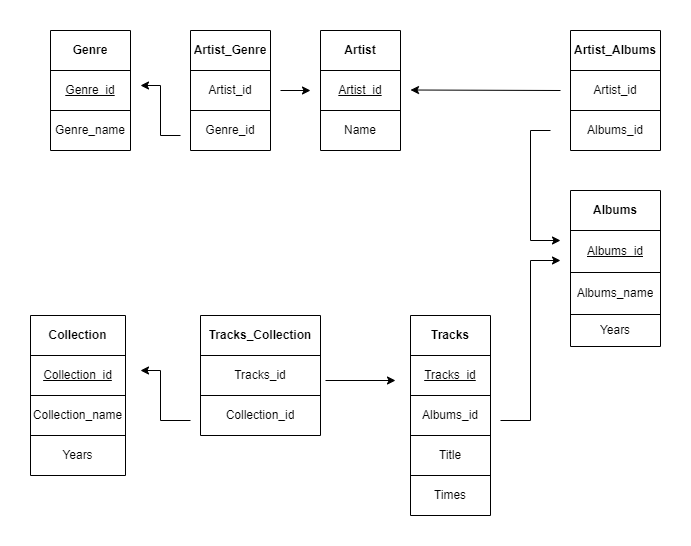

The diagram above was exported from draw.io. Its source (the exported page's mxGraphModel, read from the mxfile embedded in the PNG):
<mxGraphModel dx="942" dy="670" grid="1" gridSize="10" guides="1" tooltips="1" connect="1" arrows="1" fold="1" page="1" pageScale="1" pageWidth="827" pageHeight="1169" math="0" shadow="0">
  <root>
    <mxCell id="0" />
    <mxCell id="1" parent="0" />
    <mxCell id="h7gQyV1SH6L5_INrUJCX-1" value="" style="shape=table;startSize=0;container=1;collapsible=0;childLayout=tableLayout;fontStyle=4" parent="1" vertex="1">
      <mxGeometry x="310" y="100" width="80" height="120" as="geometry" />
    </mxCell>
    <mxCell id="h7gQyV1SH6L5_INrUJCX-2" value="" style="shape=tableRow;horizontal=0;startSize=0;swimlaneHead=0;swimlaneBody=0;top=0;left=0;bottom=0;right=0;collapsible=0;dropTarget=0;fillColor=none;points=[[0,0.5],[1,0.5]];portConstraint=eastwest;" parent="h7gQyV1SH6L5_INrUJCX-1" vertex="1">
      <mxGeometry width="80" height="40" as="geometry" />
    </mxCell>
    <mxCell id="h7gQyV1SH6L5_INrUJCX-3" value="&lt;b&gt;Artist&lt;/b&gt;" style="shape=partialRectangle;html=1;whiteSpace=wrap;connectable=0;overflow=hidden;fillColor=none;top=0;left=0;bottom=0;right=0;pointerEvents=1;" parent="h7gQyV1SH6L5_INrUJCX-2" vertex="1">
      <mxGeometry width="80" height="40" as="geometry">
        <mxRectangle width="80" height="40" as="alternateBounds" />
      </mxGeometry>
    </mxCell>
    <mxCell id="h7gQyV1SH6L5_INrUJCX-4" value="" style="shape=tableRow;horizontal=0;startSize=0;swimlaneHead=0;swimlaneBody=0;top=0;left=0;bottom=0;right=0;collapsible=0;dropTarget=0;fillColor=none;points=[[0,0.5],[1,0.5]];portConstraint=eastwest;" parent="h7gQyV1SH6L5_INrUJCX-1" vertex="1">
      <mxGeometry y="40" width="80" height="40" as="geometry" />
    </mxCell>
    <mxCell id="h7gQyV1SH6L5_INrUJCX-5" value="&lt;u&gt;Artist_id&lt;/u&gt;" style="shape=partialRectangle;html=1;whiteSpace=wrap;connectable=0;overflow=hidden;fillColor=none;top=0;left=0;bottom=0;right=0;pointerEvents=1;" parent="h7gQyV1SH6L5_INrUJCX-4" vertex="1">
      <mxGeometry width="80" height="40" as="geometry">
        <mxRectangle width="80" height="40" as="alternateBounds" />
      </mxGeometry>
    </mxCell>
    <mxCell id="h7gQyV1SH6L5_INrUJCX-6" value="" style="shape=tableRow;horizontal=0;startSize=0;swimlaneHead=0;swimlaneBody=0;top=0;left=0;bottom=0;right=0;collapsible=0;dropTarget=0;fillColor=none;points=[[0,0.5],[1,0.5]];portConstraint=eastwest;" parent="h7gQyV1SH6L5_INrUJCX-1" vertex="1">
      <mxGeometry y="80" width="80" height="40" as="geometry" />
    </mxCell>
    <mxCell id="h7gQyV1SH6L5_INrUJCX-7" value="Name" style="shape=partialRectangle;html=1;whiteSpace=wrap;connectable=0;overflow=hidden;fillColor=none;top=0;left=0;bottom=0;right=0;pointerEvents=1;" parent="h7gQyV1SH6L5_INrUJCX-6" vertex="1">
      <mxGeometry width="80" height="40" as="geometry">
        <mxRectangle width="80" height="40" as="alternateBounds" />
      </mxGeometry>
    </mxCell>
    <mxCell id="h7gQyV1SH6L5_INrUJCX-14" value="" style="shape=table;startSize=0;container=1;collapsible=0;childLayout=tableLayout;" parent="1" vertex="1">
      <mxGeometry x="560" y="260" width="90" height="156" as="geometry" />
    </mxCell>
    <mxCell id="h7gQyV1SH6L5_INrUJCX-15" value="" style="shape=tableRow;horizontal=0;startSize=0;swimlaneHead=0;swimlaneBody=0;top=0;left=0;bottom=0;right=0;collapsible=0;dropTarget=0;fillColor=none;points=[[0,0.5],[1,0.5]];portConstraint=eastwest;fontStyle=1" parent="h7gQyV1SH6L5_INrUJCX-14" vertex="1">
      <mxGeometry width="90" height="40" as="geometry" />
    </mxCell>
    <mxCell id="h7gQyV1SH6L5_INrUJCX-16" value="&lt;b&gt;Albums&lt;/b&gt;" style="shape=partialRectangle;html=1;whiteSpace=wrap;connectable=0;overflow=hidden;fillColor=none;top=0;left=0;bottom=0;right=0;pointerEvents=1;" parent="h7gQyV1SH6L5_INrUJCX-15" vertex="1">
      <mxGeometry width="90" height="40" as="geometry">
        <mxRectangle width="90" height="40" as="alternateBounds" />
      </mxGeometry>
    </mxCell>
    <mxCell id="h7gQyV1SH6L5_INrUJCX-17" value="" style="shape=tableRow;horizontal=0;startSize=0;swimlaneHead=0;swimlaneBody=0;top=0;left=0;bottom=0;right=0;collapsible=0;dropTarget=0;fillColor=none;points=[[0,0.5],[1,0.5]];portConstraint=eastwest;fontStyle=4" parent="h7gQyV1SH6L5_INrUJCX-14" vertex="1">
      <mxGeometry y="40" width="90" height="42" as="geometry" />
    </mxCell>
    <mxCell id="h7gQyV1SH6L5_INrUJCX-18" value="&lt;u&gt;Albums_id&lt;/u&gt;" style="shape=partialRectangle;html=1;whiteSpace=wrap;connectable=0;overflow=hidden;fillColor=none;top=0;left=0;bottom=0;right=0;pointerEvents=1;" parent="h7gQyV1SH6L5_INrUJCX-17" vertex="1">
      <mxGeometry width="90" height="42" as="geometry">
        <mxRectangle width="90" height="42" as="alternateBounds" />
      </mxGeometry>
    </mxCell>
    <mxCell id="h7gQyV1SH6L5_INrUJCX-21" value="" style="shape=tableRow;horizontal=0;startSize=0;swimlaneHead=0;swimlaneBody=0;top=0;left=0;bottom=0;right=0;collapsible=0;dropTarget=0;fillColor=none;points=[[0,0.5],[1,0.5]];portConstraint=eastwest;" parent="h7gQyV1SH6L5_INrUJCX-14" vertex="1">
      <mxGeometry y="82" width="90" height="42" as="geometry" />
    </mxCell>
    <mxCell id="h7gQyV1SH6L5_INrUJCX-22" value="Albums_name" style="shape=partialRectangle;html=1;whiteSpace=wrap;connectable=0;overflow=hidden;fillColor=none;top=0;left=0;bottom=0;right=0;pointerEvents=1;" parent="h7gQyV1SH6L5_INrUJCX-21" vertex="1">
      <mxGeometry width="90" height="42" as="geometry">
        <mxRectangle width="90" height="42" as="alternateBounds" />
      </mxGeometry>
    </mxCell>
    <mxCell id="h7gQyV1SH6L5_INrUJCX-23" value="" style="shape=tableRow;horizontal=0;startSize=0;swimlaneHead=0;swimlaneBody=0;top=0;left=0;bottom=0;right=0;collapsible=0;dropTarget=0;fillColor=none;points=[[0,0.5],[1,0.5]];portConstraint=eastwest;" parent="h7gQyV1SH6L5_INrUJCX-14" vertex="1">
      <mxGeometry y="124" width="90" height="32" as="geometry" />
    </mxCell>
    <mxCell id="h7gQyV1SH6L5_INrUJCX-24" value="Years" style="shape=partialRectangle;html=1;whiteSpace=wrap;connectable=0;overflow=hidden;fillColor=none;top=0;left=0;bottom=0;right=0;pointerEvents=1;" parent="h7gQyV1SH6L5_INrUJCX-23" vertex="1">
      <mxGeometry width="90" height="32" as="geometry">
        <mxRectangle width="90" height="32" as="alternateBounds" />
      </mxGeometry>
    </mxCell>
    <mxCell id="h7gQyV1SH6L5_INrUJCX-40" value="" style="shape=table;startSize=0;container=1;collapsible=0;childLayout=tableLayout;" parent="1" vertex="1">
      <mxGeometry x="40" y="100" width="80" height="120" as="geometry" />
    </mxCell>
    <mxCell id="h7gQyV1SH6L5_INrUJCX-41" value="" style="shape=tableRow;horizontal=0;startSize=0;swimlaneHead=0;swimlaneBody=0;top=0;left=0;bottom=0;right=0;collapsible=0;dropTarget=0;fillColor=none;points=[[0,0.5],[1,0.5]];portConstraint=eastwest;" parent="h7gQyV1SH6L5_INrUJCX-40" vertex="1">
      <mxGeometry width="80" height="40" as="geometry" />
    </mxCell>
    <mxCell id="h7gQyV1SH6L5_INrUJCX-42" value="&lt;b&gt;Genre&lt;/b&gt;" style="shape=partialRectangle;html=1;whiteSpace=wrap;connectable=0;overflow=hidden;fillColor=none;top=0;left=0;bottom=0;right=0;pointerEvents=1;" parent="h7gQyV1SH6L5_INrUJCX-41" vertex="1">
      <mxGeometry width="80" height="40" as="geometry">
        <mxRectangle width="80" height="40" as="alternateBounds" />
      </mxGeometry>
    </mxCell>
    <mxCell id="h7gQyV1SH6L5_INrUJCX-43" value="" style="shape=tableRow;horizontal=0;startSize=0;swimlaneHead=0;swimlaneBody=0;top=0;left=0;bottom=0;right=0;collapsible=0;dropTarget=0;fillColor=none;points=[[0,0.5],[1,0.5]];portConstraint=eastwest;" parent="h7gQyV1SH6L5_INrUJCX-40" vertex="1">
      <mxGeometry y="40" width="80" height="40" as="geometry" />
    </mxCell>
    <mxCell id="h7gQyV1SH6L5_INrUJCX-44" value="&lt;u&gt;Genre_id&lt;/u&gt;" style="shape=partialRectangle;html=1;whiteSpace=wrap;connectable=0;overflow=hidden;fillColor=none;top=0;left=0;bottom=0;right=0;pointerEvents=1;" parent="h7gQyV1SH6L5_INrUJCX-43" vertex="1">
      <mxGeometry width="80" height="40" as="geometry">
        <mxRectangle width="80" height="40" as="alternateBounds" />
      </mxGeometry>
    </mxCell>
    <mxCell id="h7gQyV1SH6L5_INrUJCX-45" value="" style="shape=tableRow;horizontal=0;startSize=0;swimlaneHead=0;swimlaneBody=0;top=0;left=0;bottom=0;right=0;collapsible=0;dropTarget=0;fillColor=none;points=[[0,0.5],[1,0.5]];portConstraint=eastwest;" parent="h7gQyV1SH6L5_INrUJCX-40" vertex="1">
      <mxGeometry y="80" width="80" height="40" as="geometry" />
    </mxCell>
    <mxCell id="h7gQyV1SH6L5_INrUJCX-46" value="Genre_name" style="shape=partialRectangle;html=1;whiteSpace=wrap;connectable=0;overflow=hidden;fillColor=none;top=0;left=0;bottom=0;right=0;pointerEvents=1;" parent="h7gQyV1SH6L5_INrUJCX-45" vertex="1">
      <mxGeometry width="80" height="40" as="geometry">
        <mxRectangle width="80" height="40" as="alternateBounds" />
      </mxGeometry>
    </mxCell>
    <mxCell id="h7gQyV1SH6L5_INrUJCX-51" value="" style="shape=table;startSize=0;container=1;collapsible=0;childLayout=tableLayout;" parent="1" vertex="1">
      <mxGeometry x="20" y="385" width="95" height="160" as="geometry" />
    </mxCell>
    <mxCell id="h7gQyV1SH6L5_INrUJCX-52" value="" style="shape=tableRow;horizontal=0;startSize=0;swimlaneHead=0;swimlaneBody=0;top=0;left=0;bottom=0;right=0;collapsible=0;dropTarget=0;fillColor=none;points=[[0,0.5],[1,0.5]];portConstraint=eastwest;" parent="h7gQyV1SH6L5_INrUJCX-51" vertex="1">
      <mxGeometry width="95" height="40" as="geometry" />
    </mxCell>
    <mxCell id="h7gQyV1SH6L5_INrUJCX-53" value="&lt;b&gt;Collection&lt;/b&gt;" style="shape=partialRectangle;html=1;whiteSpace=wrap;connectable=0;overflow=hidden;fillColor=none;top=0;left=0;bottom=0;right=0;pointerEvents=1;" parent="h7gQyV1SH6L5_INrUJCX-52" vertex="1">
      <mxGeometry width="95" height="40" as="geometry">
        <mxRectangle width="95" height="40" as="alternateBounds" />
      </mxGeometry>
    </mxCell>
    <mxCell id="h7gQyV1SH6L5_INrUJCX-54" value="" style="shape=tableRow;horizontal=0;startSize=0;swimlaneHead=0;swimlaneBody=0;top=0;left=0;bottom=0;right=0;collapsible=0;dropTarget=0;fillColor=none;points=[[0,0.5],[1,0.5]];portConstraint=eastwest;fontStyle=4" parent="h7gQyV1SH6L5_INrUJCX-51" vertex="1">
      <mxGeometry y="40" width="95" height="40" as="geometry" />
    </mxCell>
    <mxCell id="h7gQyV1SH6L5_INrUJCX-55" value="Collection_id" style="shape=partialRectangle;html=1;whiteSpace=wrap;connectable=0;overflow=hidden;fillColor=none;top=0;left=0;bottom=0;right=0;pointerEvents=1;fontStyle=4" parent="h7gQyV1SH6L5_INrUJCX-54" vertex="1">
      <mxGeometry width="95" height="40" as="geometry">
        <mxRectangle width="95" height="40" as="alternateBounds" />
      </mxGeometry>
    </mxCell>
    <mxCell id="h7gQyV1SH6L5_INrUJCX-56" value="" style="shape=tableRow;horizontal=0;startSize=0;swimlaneHead=0;swimlaneBody=0;top=0;left=0;bottom=0;right=0;collapsible=0;dropTarget=0;fillColor=none;points=[[0,0.5],[1,0.5]];portConstraint=eastwest;" parent="h7gQyV1SH6L5_INrUJCX-51" vertex="1">
      <mxGeometry y="80" width="95" height="40" as="geometry" />
    </mxCell>
    <mxCell id="h7gQyV1SH6L5_INrUJCX-57" value="Collection_name" style="shape=partialRectangle;html=1;whiteSpace=wrap;connectable=0;overflow=hidden;fillColor=none;top=0;left=0;bottom=0;right=0;pointerEvents=1;" parent="h7gQyV1SH6L5_INrUJCX-56" vertex="1">
      <mxGeometry width="95" height="40" as="geometry">
        <mxRectangle width="95" height="40" as="alternateBounds" />
      </mxGeometry>
    </mxCell>
    <mxCell id="h7gQyV1SH6L5_INrUJCX-58" value="" style="shape=tableRow;horizontal=0;startSize=0;swimlaneHead=0;swimlaneBody=0;top=0;left=0;bottom=0;right=0;collapsible=0;dropTarget=0;fillColor=none;points=[[0,0.5],[1,0.5]];portConstraint=eastwest;" parent="h7gQyV1SH6L5_INrUJCX-51" vertex="1">
      <mxGeometry y="120" width="95" height="40" as="geometry" />
    </mxCell>
    <mxCell id="h7gQyV1SH6L5_INrUJCX-59" value="Years" style="shape=partialRectangle;html=1;whiteSpace=wrap;connectable=0;overflow=hidden;fillColor=none;top=0;left=0;bottom=0;right=0;pointerEvents=1;" parent="h7gQyV1SH6L5_INrUJCX-58" vertex="1">
      <mxGeometry width="95" height="40" as="geometry">
        <mxRectangle width="95" height="40" as="alternateBounds" />
      </mxGeometry>
    </mxCell>
    <mxCell id="IpjnMDzBFdu9frytIXRe-1" value="" style="shape=table;startSize=0;container=1;collapsible=0;childLayout=tableLayout;" parent="1" vertex="1">
      <mxGeometry x="180" y="100" width="80" height="120" as="geometry" />
    </mxCell>
    <mxCell id="IpjnMDzBFdu9frytIXRe-2" value="" style="shape=tableRow;horizontal=0;startSize=0;swimlaneHead=0;swimlaneBody=0;top=0;left=0;bottom=0;right=0;collapsible=0;dropTarget=0;fillColor=none;points=[[0,0.5],[1,0.5]];portConstraint=eastwest;" parent="IpjnMDzBFdu9frytIXRe-1" vertex="1">
      <mxGeometry width="80" height="40" as="geometry" />
    </mxCell>
    <mxCell id="IpjnMDzBFdu9frytIXRe-3" value="&lt;b&gt;Artist_Genre&lt;/b&gt;" style="shape=partialRectangle;html=1;whiteSpace=wrap;connectable=0;overflow=hidden;fillColor=none;top=0;left=0;bottom=0;right=0;pointerEvents=1;" parent="IpjnMDzBFdu9frytIXRe-2" vertex="1">
      <mxGeometry width="80" height="40" as="geometry">
        <mxRectangle width="80" height="40" as="alternateBounds" />
      </mxGeometry>
    </mxCell>
    <mxCell id="IpjnMDzBFdu9frytIXRe-4" value="" style="shape=tableRow;horizontal=0;startSize=0;swimlaneHead=0;swimlaneBody=0;top=0;left=0;bottom=0;right=0;collapsible=0;dropTarget=0;fillColor=none;points=[[0,0.5],[1,0.5]];portConstraint=eastwest;" parent="IpjnMDzBFdu9frytIXRe-1" vertex="1">
      <mxGeometry y="40" width="80" height="40" as="geometry" />
    </mxCell>
    <mxCell id="IpjnMDzBFdu9frytIXRe-5" value="Artist_id" style="shape=partialRectangle;html=1;whiteSpace=wrap;connectable=0;overflow=hidden;fillColor=none;top=0;left=0;bottom=0;right=0;pointerEvents=1;" parent="IpjnMDzBFdu9frytIXRe-4" vertex="1">
      <mxGeometry width="80" height="40" as="geometry">
        <mxRectangle width="80" height="40" as="alternateBounds" />
      </mxGeometry>
    </mxCell>
    <mxCell id="IpjnMDzBFdu9frytIXRe-6" value="" style="shape=tableRow;horizontal=0;startSize=0;swimlaneHead=0;swimlaneBody=0;top=0;left=0;bottom=0;right=0;collapsible=0;dropTarget=0;fillColor=none;points=[[0,0.5],[1,0.5]];portConstraint=eastwest;" parent="IpjnMDzBFdu9frytIXRe-1" vertex="1">
      <mxGeometry y="80" width="80" height="40" as="geometry" />
    </mxCell>
    <mxCell id="IpjnMDzBFdu9frytIXRe-7" value="Genre_id" style="shape=partialRectangle;html=1;whiteSpace=wrap;connectable=0;overflow=hidden;fillColor=none;top=0;left=0;bottom=0;right=0;pointerEvents=1;" parent="IpjnMDzBFdu9frytIXRe-6" vertex="1">
      <mxGeometry width="80" height="40" as="geometry">
        <mxRectangle width="80" height="40" as="alternateBounds" />
      </mxGeometry>
    </mxCell>
    <mxCell id="IpjnMDzBFdu9frytIXRe-8" value="" style="endArrow=classic;html=1;rounded=0;" parent="1" edge="1">
      <mxGeometry width="50" height="50" relative="1" as="geometry">
        <mxPoint x="270" y="160" as="sourcePoint" />
        <mxPoint x="300" y="160" as="targetPoint" />
      </mxGeometry>
    </mxCell>
    <mxCell id="IpjnMDzBFdu9frytIXRe-9" value="" style="endArrow=classic;html=1;rounded=0;" parent="1" edge="1">
      <mxGeometry width="50" height="50" relative="1" as="geometry">
        <mxPoint x="170" y="200" as="sourcePoint" />
        <mxPoint x="170" y="200" as="targetPoint" />
      </mxGeometry>
    </mxCell>
    <mxCell id="IpjnMDzBFdu9frytIXRe-11" value="" style="shape=table;startSize=0;container=1;collapsible=0;childLayout=tableLayout;" parent="1" vertex="1">
      <mxGeometry x="560" y="100" width="90" height="120" as="geometry" />
    </mxCell>
    <mxCell id="IpjnMDzBFdu9frytIXRe-12" value="" style="shape=tableRow;horizontal=0;startSize=0;swimlaneHead=0;swimlaneBody=0;top=0;left=0;bottom=0;right=0;collapsible=0;dropTarget=0;fillColor=none;points=[[0,0.5],[1,0.5]];portConstraint=eastwest;" parent="IpjnMDzBFdu9frytIXRe-11" vertex="1">
      <mxGeometry width="90" height="40" as="geometry" />
    </mxCell>
    <mxCell id="IpjnMDzBFdu9frytIXRe-13" value="&lt;b&gt;Artist_Albums&lt;/b&gt;" style="shape=partialRectangle;html=1;whiteSpace=wrap;connectable=0;overflow=hidden;fillColor=none;top=0;left=0;bottom=0;right=0;pointerEvents=1;" parent="IpjnMDzBFdu9frytIXRe-12" vertex="1">
      <mxGeometry width="90" height="40" as="geometry">
        <mxRectangle width="90" height="40" as="alternateBounds" />
      </mxGeometry>
    </mxCell>
    <mxCell id="IpjnMDzBFdu9frytIXRe-14" value="" style="shape=tableRow;horizontal=0;startSize=0;swimlaneHead=0;swimlaneBody=0;top=0;left=0;bottom=0;right=0;collapsible=0;dropTarget=0;fillColor=none;points=[[0,0.5],[1,0.5]];portConstraint=eastwest;" parent="IpjnMDzBFdu9frytIXRe-11" vertex="1">
      <mxGeometry y="40" width="90" height="40" as="geometry" />
    </mxCell>
    <mxCell id="IpjnMDzBFdu9frytIXRe-15" value="Artist_id" style="shape=partialRectangle;html=1;whiteSpace=wrap;connectable=0;overflow=hidden;fillColor=none;top=0;left=0;bottom=0;right=0;pointerEvents=1;" parent="IpjnMDzBFdu9frytIXRe-14" vertex="1">
      <mxGeometry width="90" height="40" as="geometry">
        <mxRectangle width="90" height="40" as="alternateBounds" />
      </mxGeometry>
    </mxCell>
    <mxCell id="IpjnMDzBFdu9frytIXRe-16" value="" style="shape=tableRow;horizontal=0;startSize=0;swimlaneHead=0;swimlaneBody=0;top=0;left=0;bottom=0;right=0;collapsible=0;dropTarget=0;fillColor=none;points=[[0,0.5],[1,0.5]];portConstraint=eastwest;" parent="IpjnMDzBFdu9frytIXRe-11" vertex="1">
      <mxGeometry y="80" width="90" height="40" as="geometry" />
    </mxCell>
    <mxCell id="IpjnMDzBFdu9frytIXRe-17" value="Albums_id" style="shape=partialRectangle;html=1;whiteSpace=wrap;connectable=0;overflow=hidden;fillColor=none;top=0;left=0;bottom=0;right=0;pointerEvents=1;" parent="IpjnMDzBFdu9frytIXRe-16" vertex="1">
      <mxGeometry width="90" height="40" as="geometry">
        <mxRectangle width="90" height="40" as="alternateBounds" />
      </mxGeometry>
    </mxCell>
    <mxCell id="IpjnMDzBFdu9frytIXRe-19" value="" style="endArrow=classic;html=1;rounded=0;" parent="1" edge="1">
      <mxGeometry width="50" height="50" relative="1" as="geometry">
        <mxPoint x="550" y="160" as="sourcePoint" />
        <mxPoint x="400" y="159.5" as="targetPoint" />
      </mxGeometry>
    </mxCell>
    <mxCell id="IpjnMDzBFdu9frytIXRe-20" value="" style="shape=table;startSize=0;container=1;collapsible=0;childLayout=tableLayout;" parent="1" vertex="1">
      <mxGeometry x="400" y="385" width="80" height="200" as="geometry" />
    </mxCell>
    <mxCell id="IpjnMDzBFdu9frytIXRe-21" value="" style="shape=tableRow;horizontal=0;startSize=0;swimlaneHead=0;swimlaneBody=0;top=0;left=0;bottom=0;right=0;collapsible=0;dropTarget=0;fillColor=none;points=[[0,0.5],[1,0.5]];portConstraint=eastwest;" parent="IpjnMDzBFdu9frytIXRe-20" vertex="1">
      <mxGeometry width="80" height="40" as="geometry" />
    </mxCell>
    <mxCell id="IpjnMDzBFdu9frytIXRe-22" value="&lt;b&gt;Tracks&lt;/b&gt;" style="shape=partialRectangle;html=1;whiteSpace=wrap;connectable=0;overflow=hidden;fillColor=none;top=0;left=0;bottom=0;right=0;pointerEvents=1;" parent="IpjnMDzBFdu9frytIXRe-21" vertex="1">
      <mxGeometry width="80" height="40" as="geometry">
        <mxRectangle width="80" height="40" as="alternateBounds" />
      </mxGeometry>
    </mxCell>
    <mxCell id="IpjnMDzBFdu9frytIXRe-23" value="" style="shape=tableRow;horizontal=0;startSize=0;swimlaneHead=0;swimlaneBody=0;top=0;left=0;bottom=0;right=0;collapsible=0;dropTarget=0;fillColor=none;points=[[0,0.5],[1,0.5]];portConstraint=eastwest;" parent="IpjnMDzBFdu9frytIXRe-20" vertex="1">
      <mxGeometry y="40" width="80" height="40" as="geometry" />
    </mxCell>
    <mxCell id="IpjnMDzBFdu9frytIXRe-24" value="&lt;u&gt;Tracks_id&lt;/u&gt;" style="shape=partialRectangle;html=1;whiteSpace=wrap;connectable=0;overflow=hidden;fillColor=none;top=0;left=0;bottom=0;right=0;pointerEvents=1;" parent="IpjnMDzBFdu9frytIXRe-23" vertex="1">
      <mxGeometry width="80" height="40" as="geometry">
        <mxRectangle width="80" height="40" as="alternateBounds" />
      </mxGeometry>
    </mxCell>
    <mxCell id="IpjnMDzBFdu9frytIXRe-25" value="" style="shape=tableRow;horizontal=0;startSize=0;swimlaneHead=0;swimlaneBody=0;top=0;left=0;bottom=0;right=0;collapsible=0;dropTarget=0;fillColor=none;points=[[0,0.5],[1,0.5]];portConstraint=eastwest;" parent="IpjnMDzBFdu9frytIXRe-20" vertex="1">
      <mxGeometry y="80" width="80" height="40" as="geometry" />
    </mxCell>
    <mxCell id="IpjnMDzBFdu9frytIXRe-26" value="Albums_id" style="shape=partialRectangle;html=1;whiteSpace=wrap;connectable=0;overflow=hidden;fillColor=none;top=0;left=0;bottom=0;right=0;pointerEvents=1;" parent="IpjnMDzBFdu9frytIXRe-25" vertex="1">
      <mxGeometry width="80" height="40" as="geometry">
        <mxRectangle width="80" height="40" as="alternateBounds" />
      </mxGeometry>
    </mxCell>
    <mxCell id="IpjnMDzBFdu9frytIXRe-29" value="" style="shape=tableRow;horizontal=0;startSize=0;swimlaneHead=0;swimlaneBody=0;top=0;left=0;bottom=0;right=0;collapsible=0;dropTarget=0;fillColor=none;points=[[0,0.5],[1,0.5]];portConstraint=eastwest;" parent="IpjnMDzBFdu9frytIXRe-20" vertex="1">
      <mxGeometry y="120" width="80" height="40" as="geometry" />
    </mxCell>
    <mxCell id="IpjnMDzBFdu9frytIXRe-30" value="Title" style="shape=partialRectangle;html=1;whiteSpace=wrap;connectable=0;overflow=hidden;fillColor=none;top=0;left=0;bottom=0;right=0;pointerEvents=1;" parent="IpjnMDzBFdu9frytIXRe-29" vertex="1">
      <mxGeometry width="80" height="40" as="geometry">
        <mxRectangle width="80" height="40" as="alternateBounds" />
      </mxGeometry>
    </mxCell>
    <mxCell id="IpjnMDzBFdu9frytIXRe-31" value="" style="shape=tableRow;horizontal=0;startSize=0;swimlaneHead=0;swimlaneBody=0;top=0;left=0;bottom=0;right=0;collapsible=0;dropTarget=0;fillColor=none;points=[[0,0.5],[1,0.5]];portConstraint=eastwest;" parent="IpjnMDzBFdu9frytIXRe-20" vertex="1">
      <mxGeometry y="160" width="80" height="40" as="geometry" />
    </mxCell>
    <mxCell id="IpjnMDzBFdu9frytIXRe-32" value="Times" style="shape=partialRectangle;html=1;whiteSpace=wrap;connectable=0;overflow=hidden;fillColor=none;top=0;left=0;bottom=0;right=0;pointerEvents=1;" parent="IpjnMDzBFdu9frytIXRe-31" vertex="1">
      <mxGeometry width="80" height="40" as="geometry">
        <mxRectangle width="80" height="40" as="alternateBounds" />
      </mxGeometry>
    </mxCell>
    <mxCell id="IpjnMDzBFdu9frytIXRe-40" value="" style="edgeStyle=elbowEdgeStyle;elbow=horizontal;endArrow=classic;html=1;rounded=0;" parent="1" edge="1">
      <mxGeometry width="50" height="50" relative="1" as="geometry">
        <mxPoint x="540" y="200" as="sourcePoint" />
        <mxPoint x="550" y="310" as="targetPoint" />
        <Array as="points">
          <mxPoint x="520" y="320" />
        </Array>
      </mxGeometry>
    </mxCell>
    <mxCell id="pDqsCOKA7-VcJolBbaZu-1" value="" style="shape=table;startSize=0;container=1;collapsible=0;childLayout=tableLayout;" parent="1" vertex="1">
      <mxGeometry x="190" y="385" width="120" height="120" as="geometry" />
    </mxCell>
    <mxCell id="pDqsCOKA7-VcJolBbaZu-2" value="" style="shape=tableRow;horizontal=0;startSize=0;swimlaneHead=0;swimlaneBody=0;top=0;left=0;bottom=0;right=0;collapsible=0;dropTarget=0;fillColor=none;points=[[0,0.5],[1,0.5]];portConstraint=eastwest;" parent="pDqsCOKA7-VcJolBbaZu-1" vertex="1">
      <mxGeometry width="120" height="40" as="geometry" />
    </mxCell>
    <mxCell id="pDqsCOKA7-VcJolBbaZu-3" value="Tracks_Collection" style="shape=partialRectangle;html=1;whiteSpace=wrap;connectable=0;overflow=hidden;fillColor=none;top=0;left=0;bottom=0;right=0;pointerEvents=1;fontStyle=1" parent="pDqsCOKA7-VcJolBbaZu-2" vertex="1">
      <mxGeometry width="120" height="40" as="geometry">
        <mxRectangle width="120" height="40" as="alternateBounds" />
      </mxGeometry>
    </mxCell>
    <mxCell id="pDqsCOKA7-VcJolBbaZu-4" value="" style="shape=tableRow;horizontal=0;startSize=0;swimlaneHead=0;swimlaneBody=0;top=0;left=0;bottom=0;right=0;collapsible=0;dropTarget=0;fillColor=none;points=[[0,0.5],[1,0.5]];portConstraint=eastwest;" parent="pDqsCOKA7-VcJolBbaZu-1" vertex="1">
      <mxGeometry y="40" width="120" height="40" as="geometry" />
    </mxCell>
    <mxCell id="pDqsCOKA7-VcJolBbaZu-5" value="Tracks_id" style="shape=partialRectangle;html=1;whiteSpace=wrap;connectable=0;overflow=hidden;fillColor=none;top=0;left=0;bottom=0;right=0;pointerEvents=1;" parent="pDqsCOKA7-VcJolBbaZu-4" vertex="1">
      <mxGeometry width="120" height="40" as="geometry">
        <mxRectangle width="120" height="40" as="alternateBounds" />
      </mxGeometry>
    </mxCell>
    <mxCell id="pDqsCOKA7-VcJolBbaZu-6" value="" style="shape=tableRow;horizontal=0;startSize=0;swimlaneHead=0;swimlaneBody=0;top=0;left=0;bottom=0;right=0;collapsible=0;dropTarget=0;fillColor=none;points=[[0,0.5],[1,0.5]];portConstraint=eastwest;" parent="pDqsCOKA7-VcJolBbaZu-1" vertex="1">
      <mxGeometry y="80" width="120" height="40" as="geometry" />
    </mxCell>
    <mxCell id="pDqsCOKA7-VcJolBbaZu-7" value="Collection_id" style="shape=partialRectangle;html=1;whiteSpace=wrap;connectable=0;overflow=hidden;fillColor=none;top=0;left=0;bottom=0;right=0;pointerEvents=1;" parent="pDqsCOKA7-VcJolBbaZu-6" vertex="1">
      <mxGeometry width="120" height="40" as="geometry">
        <mxRectangle width="120" height="40" as="alternateBounds" />
      </mxGeometry>
    </mxCell>
    <mxCell id="pDqsCOKA7-VcJolBbaZu-8" value="" style="edgeStyle=elbowEdgeStyle;elbow=horizontal;endArrow=classic;html=1;rounded=0;" parent="1" edge="1">
      <mxGeometry width="50" height="50" relative="1" as="geometry">
        <mxPoint x="490" y="490" as="sourcePoint" />
        <mxPoint x="550" y="330" as="targetPoint" />
      </mxGeometry>
    </mxCell>
    <mxCell id="pDqsCOKA7-VcJolBbaZu-9" value="" style="endArrow=classic;html=1;rounded=0;" parent="1" edge="1">
      <mxGeometry width="50" height="50" relative="1" as="geometry">
        <mxPoint x="315" y="450" as="sourcePoint" />
        <mxPoint x="385" y="450" as="targetPoint" />
      </mxGeometry>
    </mxCell>
    <mxCell id="pDqsCOKA7-VcJolBbaZu-10" value="" style="edgeStyle=elbowEdgeStyle;elbow=horizontal;endArrow=classic;html=1;rounded=0;" parent="1" edge="1">
      <mxGeometry width="50" height="50" relative="1" as="geometry">
        <mxPoint x="180" y="490" as="sourcePoint" />
        <mxPoint x="130" y="440" as="targetPoint" />
        <Array as="points">
          <mxPoint x="150" y="430" />
        </Array>
      </mxGeometry>
    </mxCell>
    <mxCell id="pDqsCOKA7-VcJolBbaZu-11" value="" style="edgeStyle=elbowEdgeStyle;elbow=horizontal;endArrow=classic;html=1;rounded=0;" parent="1" edge="1">
      <mxGeometry width="50" height="50" relative="1" as="geometry">
        <mxPoint x="170" y="205" as="sourcePoint" />
        <mxPoint x="130" y="155" as="targetPoint" />
      </mxGeometry>
    </mxCell>
  </root>
</mxGraphModel>